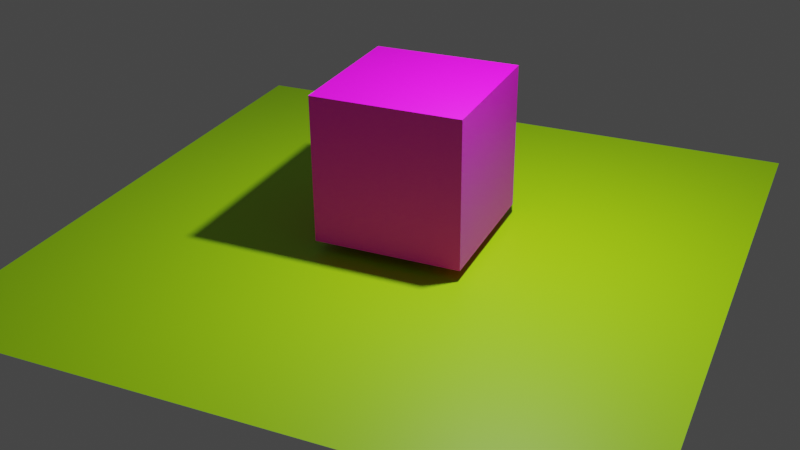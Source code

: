 # Source: uv.blend  (saved by Blender 3.5.10; exported with 4.5.12 LTS)
import bpy
from mathutils import Matrix  # noqa: F401  (used for matrix-valued properties, if any)

bpy.ops.wm.read_factory_settings(use_empty=True)
scene = bpy.context.scene
scene.name = 'Scene'

# ---- collections
col_collection = bpy.data.collections.new('Collection'); scene.collection.children.link(col_collection)

# ---- images (referenced by path relative to the original .blend; pixels are not part of the script)
import os
ASSET_DIR = os.environ.get("B2B_ASSET_DIR", "")  # directory of the original .blend (textures are referenced by path, not embedded)
HERE = os.path.dirname(os.path.abspath(__file__))  # packed textures are extracted next to this script under _unpacked/

def load_image(name, relpath, width, height, colorspace="sRGB"):
    """Load a texture the original file referenced (path relative to the .blend, or extracted next to this script)."""
    p = next((c for c in (os.path.join(HERE, relpath), os.path.join(ASSET_DIR, relpath)) if relpath and os.path.exists(c)), "")
    if p:
        img = bpy.data.images.load(p, check_existing=True)
        img.name = name
    else:  # same state as the original file: an image datablock whose file is absent (Cycles renders it pink)
        img = bpy.data.images.new(name, width, height)
        img.source = "FILE"
        img.filepath = "//" + (relpath or name)
    img.colorspace_settings.name = colorspace
    return img
img_football_png = load_image('football.png', 'football.png', 1024, 1024, 'sRGB')
img_untitled_png = load_image('untitled.png', 'untitled.png', 1024, 1024, 'sRGB')

# ---- materials (node trees are filled in below, after node groups)
mat_material = bpy.data.materials.new('Material')
mat_material.alpha_threshold = 0.0
mat_material.roughness = 0.5
mat_material.line_color = (0.0, 0.0, 0.0, 1.0)
mat_material_001 = bpy.data.materials.new('Material.001')
mat_material_002 = bpy.data.materials.new('Material.002')

# ---- material node trees
mat_material.use_nodes = True; mat_material.node_tree.nodes.clear()
_N = mat_material.node_tree.nodes; _L = mat_material.node_tree.links
n0 = _N.new('ShaderNodeOutputMaterial'); n0.name = 'Material Output'; n0.location = (300, 300)
n1 = _N.new('ShaderNodeBsdfPrincipled'); n1.name = 'Principled BSDF'; n1.location = (10, 300)
n1.distribution = 'GGX'
n1.subsurface_method = 'RANDOM_WALK_SKIN'
n1.inputs[3].default_value = 1.45
n1.inputs[27].default_value = (0.0, 0.0, 0.0, 1.0)
n1.inputs[28].default_value = 1.0
n2 = _N.new('ShaderNodeTexImage'); n2.name = 'Image Texture'; n2.location = (-280, 275)
n2.image = img_football_png
_L.new(n1.outputs[0], n0.inputs[0])
_L.new(n2.outputs[0], n1.inputs[0])
n0.is_active_output = True
mat_material_001.use_nodes = True; mat_material_001.node_tree.nodes.clear()
_N = mat_material_001.node_tree.nodes; _L = mat_material_001.node_tree.links
n0 = _N.new('ShaderNodeBsdfPrincipled'); n0.name = 'Principled BSDF'; n0.location = (10, 300)
n0.distribution = 'GGX'
n0.subsurface_method = 'RANDOM_WALK_SKIN'
n0.inputs[3].default_value = 1.45
n0.inputs[27].default_value = (0.0, 0.0, 0.0, 1.0)
n0.inputs[28].default_value = 1.0
n1 = _N.new('ShaderNodeOutputMaterial'); n1.name = 'Material Output'; n1.location = (300, 300)
n2 = _N.new('ShaderNodeTexImage'); n2.name = 'Image Texture'; n2.location = (-280, 275)
n2.image = img_untitled_png
_L.new(n0.outputs[0], n1.inputs[0])
_L.new(n2.outputs[0], n0.inputs[0])
n1.is_active_output = True
mat_material_002.use_nodes = True; mat_material_002.node_tree.nodes.clear()
_N = mat_material_002.node_tree.nodes; _L = mat_material_002.node_tree.links
n0 = _N.new('ShaderNodeBsdfPrincipled'); n0.name = 'Principled BSDF'; n0.location = (10, 300)
n0.distribution = 'GGX'
n0.subsurface_method = 'RANDOM_WALK_SKIN'
n0.inputs[0].default_value = (0.3836, 0.8, 0.0, 1.0)
n0.inputs[3].default_value = 1.45
n0.inputs[27].default_value = (0.0, 0.0, 0.0, 1.0)
n0.inputs[28].default_value = 1.0
n1 = _N.new('ShaderNodeOutputMaterial'); n1.name = 'Material Output'; n1.location = (300, 300)
_L.new(n0.outputs[0], n1.inputs[0])
n1.is_active_output = True

# ---- world
world_world = bpy.data.worlds.new('World'); scene.world = world_world
world_world.use_nodes = True; world_world.node_tree.nodes.clear()
_N = world_world.node_tree.nodes; _L = world_world.node_tree.links
n0 = _N.new('ShaderNodeOutputWorld'); n0.name = 'World Output'; n0.location = (300, 300)
n1 = _N.new('ShaderNodeBackground'); n1.name = 'Background'; n1.location = (10, 300)
n1.inputs[0].default_value = (0.05088, 0.05088, 0.05088, 1.0)
_L.new(n1.outputs[0], n0.inputs[0])
n0.is_active_output = True
world_world.color = (0.05088, 0.05088, 0.05088)
world_world.use_sun_shadow = False
world_world.sun_shadow_jitter_overblur = 0.0

# ---- cameras
cam_camera = bpy.data.cameras.new('Camera')
cam_camera.clip_end = 100.0
cam_camera.ortho_scale = 7.314

# ---- lights
light_light = bpy.data.lights.new('Light', 'POINT')
light_light.transmission_factor = 0.0
light_light.energy = 1000.0
light_light.shadow_soft_size = 0.1
light_light.shadow_maximum_resolution = 0.006
light_light.use_absolute_resolution = True

# ---- meshes
me_cube = bpy.data.meshes.new('Cube')
me_cube.from_pydata([(1.0, 1.0, 1.0), (1.0, 1.0, -1.0), (1.0, -1.0, 1.0), (1.0, -1.0, -1.0), (-1.0, 1.0, 1.0), (-1.0, 1.0, -1.0), (-1.0, -1.0, 1.0), (-1.0, -1.0, -1.0)], [], [(0, 4, 6, 2), (3, 2, 6, 7), (7, 6, 4, 5), (5, 1, 3, 7), (1, 0, 2, 3), (5, 4, 0, 1)])
me_cube.polygons.foreach_set('material_index', [0, 0, 1, 0, 0, 0])
_uv = me_cube.uv_layers.new(name='UVMap')
_uv.uv.foreach_set('vector', [0.2026, 0.01366, 0.2085, 1.003, 0.6832, 0.9937, 0.6773, 0.004786, 0.5219, 1.281, 0.05033, 0.6389, 0.3731, -0.11, 0.8447, 0.5324, 0.8615, 0.9756, 0.02829, 0.9756, 0.02829, 0.1424, 0.8615, 0.1424, 0.125, 0.5, 0.375, 0.5, 0.375, 0.75, 0.125, 0.75, 0.3539, 0.4789, 0.6461, 0.4789, 0.6461, 0.7711, 0.3539, 0.7711, 0.375, 0.25, 0.625, 0.25, 0.625, 0.5, 0.375, 0.5])
me_cube.materials.append(mat_material)
me_cube.materials.append(mat_material_001)
me_cube.use_mirror_vertex_groups = False
me_cube.update()
me_plane = bpy.data.meshes.new('Plane')
me_plane.from_pydata([(-1.0, -1.0, 0.0), (1.0, -1.0, 0.0), (-1.0, 1.0, 0.0), (1.0, 1.0, 0.0)], [], [(0, 1, 3, 2)])
_uv = me_plane.uv_layers.new(name='UVMap')
_uv.uv.foreach_set('vector', [0.0, 0.0, 1.0, 0.0, 1.0, 1.0, 0.0, 1.0])
me_plane.materials.append(mat_material_002)
me_plane.update()

# ---- objects
ob_cube = bpy.data.objects.new('Cube', me_cube)
ob_light = bpy.data.objects.new('Light', light_light)
ob_camera = bpy.data.objects.new('Camera', cam_camera)
ob_plane = bpy.data.objects.new('Plane', me_plane)

# ---- transforms, parenting, visibility, modifiers, constraints
ob_cube.location = (0.1962, 0.0, 0.9272)
ob_cube.lock_rotations_4d = False
ob_cube.empty_display_type = 'ARROWS'
ob_cube.lineart.crease_threshold = 0.0
ob_light.location = (1.752, -0.5236, 5.071)
ob_light.rotation_euler = (0.6503, 0.05522, 1.866)
ob_light.lock_rotations_4d = False
ob_light.empty_display_type = 'ARROWS'
ob_light.color = (0.0, 0.0, 0.0, 0.0)
ob_light.lineart.crease_threshold = 0.0
ob_camera.location = (5.386, -12.06, 6.795)
ob_camera.rotation_euler = (1.086, 0.009188, 0.4189)
ob_camera.lock_rotations_4d = False
ob_camera.empty_display_type = 'ARROWS'
ob_camera.color = (0.0, 0.0, 0.0, 0.0)
ob_camera.display_type = 'WIRE'
ob_camera.lineart.crease_threshold = 0.0
ob_plane.location = (0.04296, -0.1748, -0.2206)
ob_plane.scale = (4.301, 4.301, 4.301)

# ---- collection membership
col_collection.objects.link(ob_cube)
col_collection.objects.link(ob_light)
col_collection.objects.link(ob_camera)
col_collection.objects.link(ob_plane)

# ---- scene / render settings (as saved in the file)
scene.camera = ob_camera
scene.frame_start = 1; scene.frame_end = 250; scene.frame_set(34)
scene.render.engine = 'CYCLES'
scene.cycles.samples = 5
scene.cycles.sampling_pattern = 'TABULATED_SOBOL'
scene.view_settings.view_transform = 'Filmic'
bpy.context.view_layer.update()
